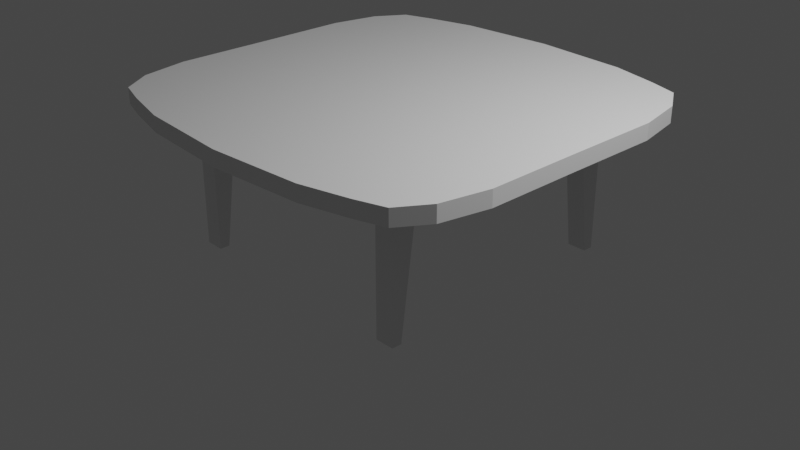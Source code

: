 # Source: table.blend  (saved by Blender 2.80.75; exported with 4.5.12 LTS)
import bpy
from mathutils import Matrix  # noqa: F401  (used for matrix-valued properties, if any)

bpy.ops.wm.read_factory_settings(use_empty=True)
scene = bpy.context.scene
scene.name = 'Scene'

# ---- collections
col_collection = bpy.data.collections.new('Collection'); scene.collection.children.link(col_collection)

# ---- materials (node trees are filled in below, after node groups)
mat_material = bpy.data.materials.new('Material')
mat_material.alpha_threshold = 0.0
mat_material.use_transparent_shadow = False
mat_material.line_color = (0.0, 0.0, 0.0, 1.0)

# ---- material node trees
mat_material.use_nodes = True; mat_material.node_tree.nodes.clear()
_N = mat_material.node_tree.nodes; _L = mat_material.node_tree.links
n0 = _N.new('ShaderNodeOutputMaterial'); n0.name = 'Material Output'; n0.location = (300, 300)
n1 = _N.new('ShaderNodeBsdfPrincipled'); n1.name = 'Principled BSDF'; n1.location = (10, 300)
n1.distribution = 'GGX'
n1.subsurface_method = 'BURLEY'
n1.inputs[2].default_value = 0.4
n1.inputs[3].default_value = 1.45
n1.inputs[27].default_value = (0.0, 0.0, 0.0, 1.0)
n1.inputs[28].default_value = 1.0
_L.new(n1.outputs[0], n0.inputs[0])
n0.is_active_output = True

# ---- world
world_world = bpy.data.worlds.new('World'); scene.world = world_world
world_world.use_nodes = True; world_world.node_tree.nodes.clear()
_N = world_world.node_tree.nodes; _L = world_world.node_tree.links
n0 = _N.new('ShaderNodeOutputWorld'); n0.name = 'World Output'; n0.location = (300, 300)
n1 = _N.new('ShaderNodeBackground'); n1.name = 'Background'; n1.location = (10, 300)
n1.inputs[0].default_value = (0.05088, 0.05088, 0.05088, 1.0)
_L.new(n1.outputs[0], n0.inputs[0])
n0.is_active_output = True
world_world.color = (0.05088, 0.05088, 0.05088)
world_world.use_sun_shadow = False
world_world.sun_shadow_jitter_overblur = 0.0

# ---- cameras
cam_camera = bpy.data.cameras.new('Camera')
cam_camera.clip_end = 100.0
cam_camera.ortho_scale = 7.314

# ---- lights
light_light = bpy.data.lights.new('Light', 'POINT')
light_light.transmission_factor = 0.0
light_light.energy = 1000.0
light_light.shadow_soft_size = 0.1
light_light.shadow_maximum_resolution = 0.006
light_light.use_absolute_resolution = True

# ---- meshes
me_cube = bpy.data.meshes.new('Cube')
me_cube.from_pydata([(1.848, 1.848, 1.373), (1.848, 1.848, 1.203), (0.0, 1.024, 1.203), (0.0, 1.024, 1.373), (1.024, 0.0, 1.203), (1.024, 2.075, 1.203), (1.024, 0.0, 1.373), (1.024, 1.024, 1.373), (1.024, 2.075, 1.373), (2.148, 0.0, 1.373), (1.024, 1.024, 1.203), (2.148, 0.0, 1.203), (0.0, 2.148, 1.203), (2.151, 1.024, 1.373), (2.151, 1.024, 1.203), (0.0, 2.148, 1.373), (0.0, 0.0, 1.203), (0.0, 0.0, 1.373), (2.048, 1.536, 1.203), (1.024, 1.436, 1.203), (1.024, 1.436, 1.373), (0.0, 1.236, 1.203), (0.0, 1.236, 1.373), (2.048, 1.536, 1.373), (1.536, 1.024, 1.203), (1.536, 1.948, 1.373), (1.536, 1.024, 1.373), (1.536, 0.0, 1.203), (1.536, 1.948, 1.203), (1.536, 0.0, 1.373), (1.536, 1.436, 1.203), (1.536, 1.436, 1.373), (1.178, 1.078, 1.203), (1.178, 1.383, 1.203), (1.383, 1.078, 1.203), (1.383, 1.383, 1.203), (1.178, 1.278, -0.2966), (1.178, 1.383, -0.2966), (1.383, 1.278, -0.2966), (1.383, 1.383, -0.2966)], [], [(1, 0, 23, 18), (12, 5, 19, 21), (28, 1, 18, 30), (31, 20, 7, 26), (18, 23, 13, 14), (28, 25, 0, 1), (14, 13, 9, 11), (24, 14, 11, 27), (8, 15, 22, 20), (12, 15, 8, 5), (7, 3, 17, 6), (2, 10, 4, 16), (26, 7, 6, 29), (21, 19, 10, 2), (30, 18, 14, 24), (20, 22, 3, 7), (25, 8, 20, 31), (0, 25, 31, 23), (24, 10, 32, 34), (13, 26, 29, 9), (10, 24, 27, 4), (5, 8, 25, 28), (23, 31, 26, 13), (5, 28, 30, 19), (33, 35, 39, 37), (30, 24, 34, 35), (19, 30, 35, 33), (10, 19, 33, 32), (37, 39, 38, 36), (34, 32, 36, 38), (35, 34, 38, 39), (32, 33, 37, 36)])
_uv = me_cube.uv_layers.new(name='UVMap')
_uv.uv.foreach_set('vector', [0.125, 0.5, 0.375, 0.5, 0.375, 0.5312, 0.125, 0.5312, 0.5, 0.75, 0.5625, 0.75, 0.5625, 0.7812, 0.5, 0.7812, 0.5938, 0.75, 0.625, 0.75, 0.625, 0.7812, 0.5938, 0.7812, 0.4062, 0.03125, 0.4375, 0.03125, 0.4375, 0.0625, 0.4062, 0.0625, 0.125, 0.5312, 0.375, 0.5312, 0.375, 0.5625, 0.125, 0.5625, 0.625, 0.7188, 0.875, 0.7188, 0.875, 0.75, 0.625, 0.75, 0.125, 0.5625, 0.375, 0.5625, 0.375, 0.625, 0.125, 0.625, 0.5938, 0.8125, 0.625, 0.8125, 0.625, 0.875, 0.5938, 0.875, 0.4375, 0.0, 0.5, 0.0, 0.5, 0.03125, 0.4375, 0.03125, 0.625, 0.625, 0.875, 0.625, 0.875, 0.6875, 0.625, 0.6875, 0.4375, 0.0625, 0.5, 0.0625, 0.5, 0.125, 0.4375, 0.125, 0.5, 0.8125, 0.5625, 0.8125, 0.5625, 0.875, 0.5, 0.875, 0.4062, 0.0625, 0.4375, 0.0625, 0.4375, 0.125, 0.4062, 0.125, 0.5, 0.7812, 0.5625, 0.7812, 0.5625, 0.8125, 0.5, 0.8125, 0.5938, 0.7812, 0.625, 0.7812, 0.625, 0.8125, 0.5938, 0.8125, 0.4375, 0.03125, 0.5, 0.03125, 0.5, 0.0625, 0.4375, 0.0625, 0.4062, 0.0, 0.4375, 0.0, 0.4375, 0.03125, 0.4062, 0.03125, 0.375, 0.0, 0.4062, 0.0, 0.4062, 0.03125, 0.375, 0.03125, 0.5938, 0.8125, 0.5625, 0.8125, 0.5625, 0.8125, 0.5938, 0.8125, 0.375, 0.0625, 0.4062, 0.0625, 0.4062, 0.125, 0.375, 0.125, 0.5625, 0.8125, 0.5938, 0.8125, 0.5938, 0.875, 0.5625, 0.875, 0.625, 0.6875, 0.875, 0.6875, 0.875, 0.7188, 0.625, 0.7188, 0.375, 0.03125, 0.4062, 0.03125, 0.4062, 0.0625, 0.375, 0.0625, 0.5625, 0.75, 0.5938, 0.75, 0.5938, 0.7812, 0.5625, 0.7812, 0.5625, 0.7812, 0.5938, 0.7812, 0.5938, 0.7812, 0.5625, 0.7812, 0.5938, 0.7812, 0.5938, 0.8125, 0.5938, 0.8125, 0.5938, 0.7812, 0.5625, 0.7812, 0.5938, 0.7812, 0.5938, 0.7812, 0.5625, 0.7812, 0.5625, 0.8125, 0.5625, 0.7812, 0.5625, 0.7812, 0.5625, 0.8125, 0.5625, 0.7812, 0.5938, 0.7812, 0.5938, 0.8125, 0.5625, 0.8125, 0.5938, 0.8125, 0.5625, 0.8125, 0.5625, 0.8125, 0.5938, 0.8125, 0.5938, 0.7812, 0.5938, 0.8125, 0.5938, 0.8125, 0.5938, 0.7812, 0.5625, 0.8125, 0.5625, 0.7812, 0.5625, 0.7812, 0.5625, 0.8125])
me_cube.materials.append(mat_material)
me_cube.use_remesh_preserve_volume = False
me_cube.use_remesh_preserve_attributes = False
me_cube.use_mirror_vertex_groups = False
me_cube.update()

# ---- objects
ob_cube = bpy.data.objects.new('Cube', me_cube)
ob_light = bpy.data.objects.new('Light', light_light)
ob_camera = bpy.data.objects.new('Camera', cam_camera)

# ---- transforms, parenting, visibility, modifiers, constraints
ob_cube.location = (0.0, 0.0, 0.0)
ob_cube.lock_rotations_4d = False
ob_cube.empty_display_type = 'ARROWS'
ob_cube.lineart.crease_threshold = 0.0
_m = ob_cube.modifiers.new('Mirror', 'MIRROR')
_m.use_axis = (True, True, False)
ob_light.location = (4.076, 1.005, 5.904)
ob_light.rotation_euler = (0.6503, 0.05522, 1.866)
ob_light.lock_rotations_4d = False
ob_light.empty_display_type = 'ARROWS'
ob_light.color = (0.0, 0.0, 0.0, 0.0)
ob_light.lineart.crease_threshold = 0.0
ob_camera.location = (7.359, -6.926, 4.958)
ob_camera.rotation_euler = (1.109, 0.0, 0.8149)
ob_camera.lock_rotations_4d = False
ob_camera.empty_display_type = 'ARROWS'
ob_camera.color = (0.0, 0.0, 0.0, 0.0)
ob_camera.display_type = 'WIRE'
ob_camera.lineart.crease_threshold = 0.0

# ---- collection membership
col_collection.objects.link(ob_cube)
col_collection.objects.link(ob_light)
col_collection.objects.link(ob_camera)

# ---- scene / render settings (as saved in the file)
scene.camera = ob_camera
scene.frame_start = 1; scene.frame_end = 250; scene.frame_set(142)
scene.render.engine = 'BLENDER_EEVEE_NEXT'
scene.cycles.use_denoising = False
scene.cycles.samples = 128
scene.cycles.sampling_pattern = 'TABULATED_SOBOL'
scene.cycles.use_adaptive_sampling = False
scene.cycles.use_light_tree = False
scene.view_settings.view_transform = 'Filmic'
bpy.context.view_layer.update()
